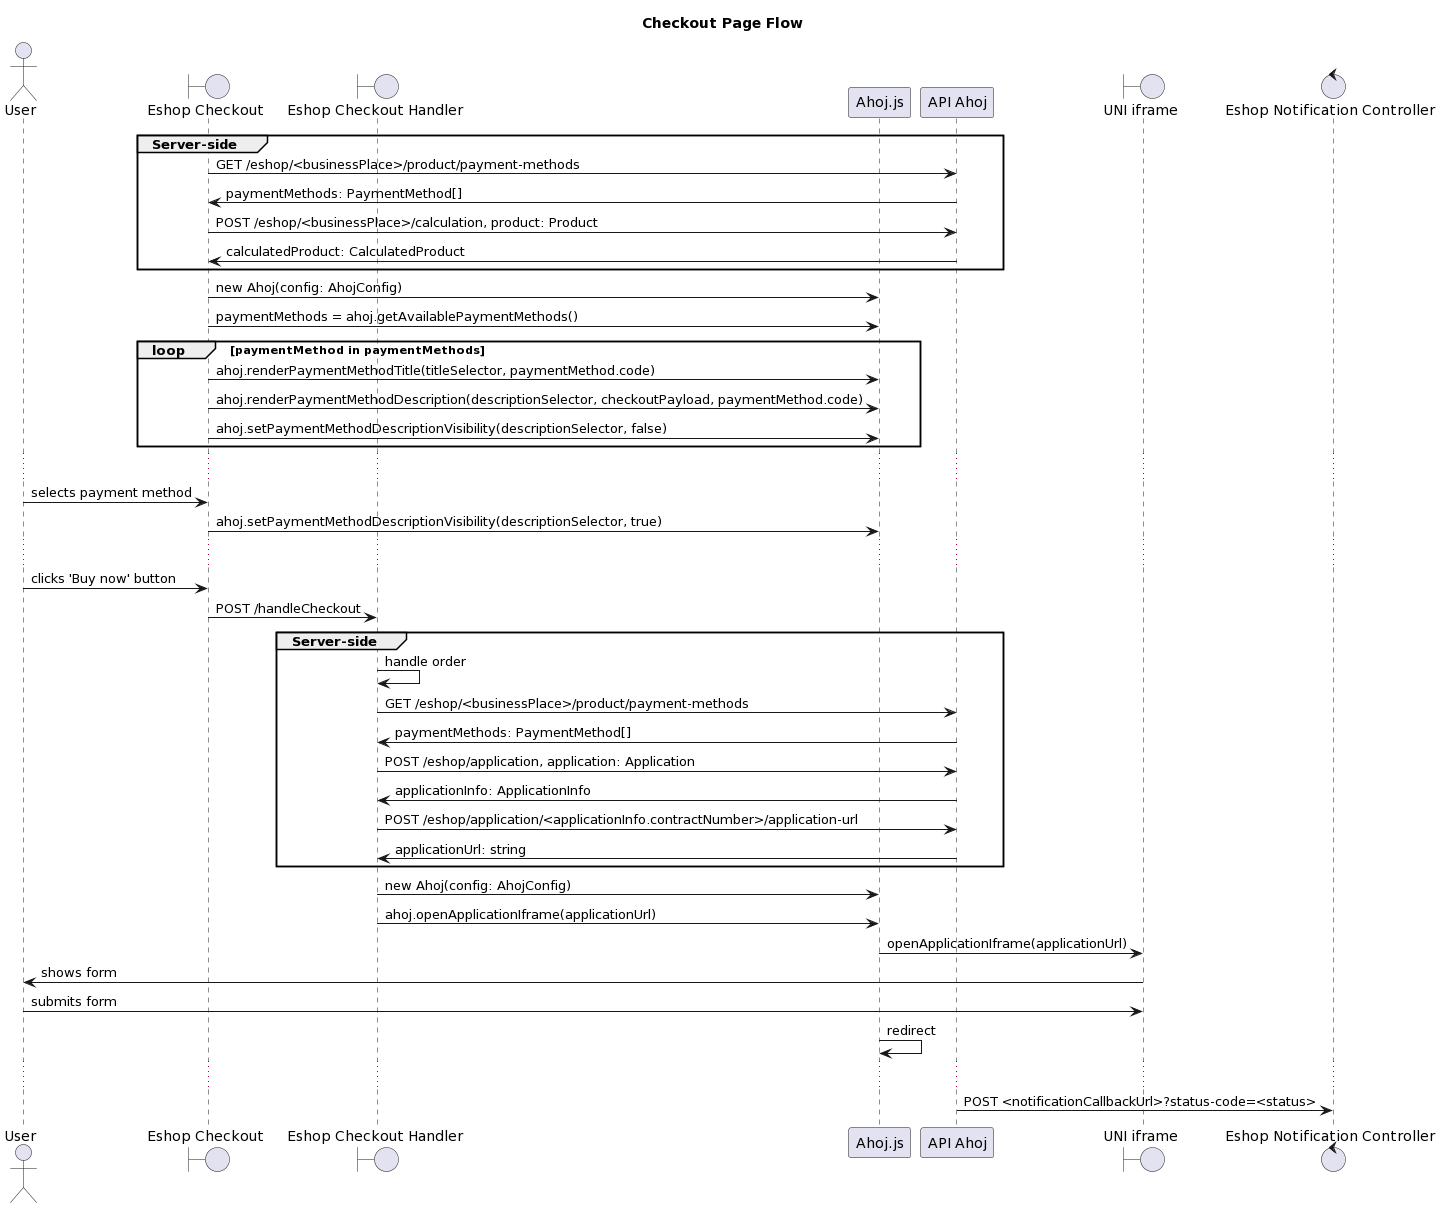

The diagram above was rendered by PlantUML. Its source (embedded in the PNG):
@startuml
title Checkout Page Flow
actor User
boundary "Eshop Checkout"
boundary "Eshop Checkout Handler"
participant Ahoj.js
participant "API Ahoj"
boundary "UNI iframe"
control "Eshop Notification Controller"

group Server-side
"Eshop Checkout" -> "API Ahoj": GET /eshop/<businessPlace>/product/payment-methods
"API Ahoj" -> "Eshop Checkout": paymentMethods: PaymentMethod[]
"Eshop Checkout" -> "API Ahoj": POST /eshop/<businessPlace>/calculation, product: Product
"API Ahoj" -> "Eshop Checkout": calculatedProduct: CalculatedProduct
end
"Eshop Checkout" -> Ahoj.js: new Ahoj(config: AhojConfig)
"Eshop Checkout" -> Ahoj.js: paymentMethods = ahoj.getAvailablePaymentMethods()
loop paymentMethod in paymentMethods
"Eshop Checkout" -> Ahoj.js: ahoj.renderPaymentMethodTitle(titleSelector, paymentMethod.code)
"Eshop Checkout" -> Ahoj.js: ahoj.renderPaymentMethodDescription(descriptionSelector, checkoutPayload, paymentMethod.code)
"Eshop Checkout" -> Ahoj.js: ahoj.setPaymentMethodDescriptionVisibility(descriptionSelector, false)
end
...
User -> "Eshop Checkout": selects payment method
"Eshop Checkout" -> Ahoj.js: ahoj.setPaymentMethodDescriptionVisibility(descriptionSelector, true)
...
User -> "Eshop Checkout": clicks 'Buy now' button
"Eshop Checkout" -> "Eshop Checkout Handler": POST /handleCheckout
group Server-side
"Eshop Checkout Handler" -> "Eshop Checkout Handler": handle order
"Eshop Checkout Handler" -> "API Ahoj": GET /eshop/<businessPlace>/product/payment-methods
"API Ahoj" -> "Eshop Checkout Handler": paymentMethods: PaymentMethod[]
"Eshop Checkout Handler" -> "API Ahoj": POST /eshop/application, application: Application
"API Ahoj" -> "Eshop Checkout Handler": applicationInfo: ApplicationInfo
"Eshop Checkout Handler" -> "API Ahoj": POST /eshop/application/<applicationInfo.contractNumber>/application-url
"API Ahoj" -> "Eshop Checkout Handler": applicationUrl: string
end
"Eshop Checkout Handler" -> Ahoj.js: new Ahoj(config: AhojConfig)
"Eshop Checkout Handler" -> Ahoj.js: ahoj.openApplicationIframe(applicationUrl)
Ahoj.js -> "UNI iframe": openApplicationIframe(applicationUrl)
"UNI iframe" -> User: shows form
User -> "UNI iframe": submits form
Ahoj.js -> Ahoj.js: redirect
...
"API Ahoj" -> "Eshop Notification Controller": POST <notificationCallbackUrl>?status-code=<status>
@enduml